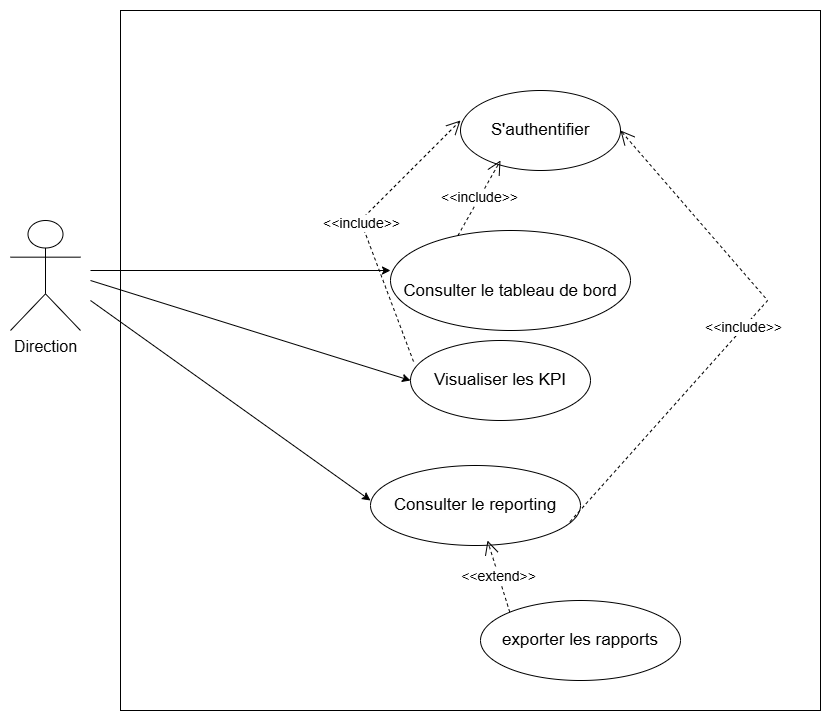

The diagram above was exported from draw.io. Its source (the exported page's mxGraphModel, read from the mxfile embedded in the PNG):
<mxGraphModel dx="983" dy="733" grid="1" gridSize="10" guides="1" tooltips="1" connect="1" arrows="1" fold="1" page="1" pageScale="1" pageWidth="827" pageHeight="1169" math="0" shadow="0">
  <root>
    <mxCell id="0" />
    <mxCell id="1" parent="0" />
    <mxCell id="eFCDlelaEjriCEn6A1-3-2" value="" style="whiteSpace=wrap;html=1;aspect=fixed;" parent="1" vertex="1">
      <mxGeometry x="180" y="90" width="700" height="700" as="geometry" />
    </mxCell>
    <mxCell id="eFCDlelaEjriCEn6A1-3-3" value="&lt;font style=&quot;font-size: 16px;&quot;&gt;Direction&lt;/font&gt;" style="shape=umlActor;verticalLabelPosition=bottom;verticalAlign=top;html=1;outlineConnect=0;" parent="1" vertex="1">
      <mxGeometry x="70" y="300" width="70" height="110" as="geometry" />
    </mxCell>
    <mxCell id="eFCDlelaEjriCEn6A1-3-4" value="&lt;span style=&quot;font-family: sans-serif; text-align: start; white-space: pre; background-color: rgb(254, 254, 254);&quot;&gt;&lt;font style=&quot;font-size: 17px;&quot;&gt;S'authentifier&lt;/font&gt;&lt;/span&gt;" style="ellipse;whiteSpace=wrap;html=1;" parent="1" vertex="1">
      <mxGeometry x="520" y="170" width="160" height="80" as="geometry" />
    </mxCell>
    <mxCell id="eFCDlelaEjriCEn6A1-3-5" value="&lt;font style=&quot;font-size: 17px;&quot;&gt;&lt;br&gt;&lt;span style=&quot;color: rgb(0, 0, 0); font-family: sans-serif; font-style: normal; font-variant-ligatures: normal; font-variant-caps: normal; font-weight: 400; letter-spacing: normal; orphans: 2; text-align: start; text-indent: 0px; text-transform: none; widows: 2; word-spacing: 0px; -webkit-text-stroke-width: 0px; white-space: pre; background-color: rgb(254, 254, 254); text-decoration-thickness: initial; text-decoration-style: initial; text-decoration-color: initial; float: none; display: inline !important;&quot;&gt;Consulter le tableau de bord&lt;/span&gt;&lt;br&gt;&lt;/font&gt;" style="ellipse;whiteSpace=wrap;html=1;" parent="1" vertex="1">
      <mxGeometry x="450" y="310" width="240" height="100" as="geometry" />
    </mxCell>
    <mxCell id="eFCDlelaEjriCEn6A1-3-6" value="&lt;span style=&quot;font-family: sans-serif; text-align: start; white-space: pre; background-color: rgb(254, 254, 254);&quot;&gt;&lt;font style=&quot;font-size: 17px;&quot;&gt;Consulter le reporting&lt;/font&gt;&lt;/span&gt;" style="ellipse;whiteSpace=wrap;html=1;" parent="1" vertex="1">
      <mxGeometry x="430" y="545" width="210" height="80" as="geometry" />
    </mxCell>
    <mxCell id="eFCDlelaEjriCEn6A1-3-7" value="&lt;span style=&quot;font-family: sans-serif; text-align: start; white-space: pre; background-color: rgb(254, 254, 254);&quot;&gt;&lt;font style=&quot;font-size: 17px;&quot;&gt;Visualiser les KPI&lt;/font&gt;&lt;/span&gt;" style="ellipse;whiteSpace=wrap;html=1;" parent="1" vertex="1">
      <mxGeometry x="470" y="420" width="180" height="80" as="geometry" />
    </mxCell>
    <mxCell id="eFCDlelaEjriCEn6A1-3-8" value="&lt;div style=&quot;text-align: start;&quot;&gt;&lt;span style=&quot;color: light-dark(rgb(0, 0, 0), rgb(255, 255, 255)); white-space: pre; background-color: rgb(254, 254, 254);&quot;&gt;&lt;font style=&quot;font-size: 17px;&quot; face=&quot;sans-serif&quot;&gt;exporter les rapports&lt;/font&gt;&lt;/span&gt;&lt;/div&gt;" style="ellipse;whiteSpace=wrap;html=1;" parent="1" vertex="1">
      <mxGeometry x="540" y="680" width="200" height="80" as="geometry" />
    </mxCell>
    <mxCell id="eFCDlelaEjriCEn6A1-3-9" value="&lt;font style=&quot;font-size: 14px;&quot;&gt;&amp;lt;&amp;lt;include&amp;gt;&amp;gt;&lt;/font&gt;" style="endArrow=open;endSize=12;dashed=1;html=1;rounded=0;exitX=0.281;exitY=0.05;exitDx=0;exitDy=0;exitPerimeter=0;" parent="1" source="eFCDlelaEjriCEn6A1-3-5" edge="1">
      <mxGeometry x="0.0089" width="160" relative="1" as="geometry">
        <mxPoint x="400" y="240" as="sourcePoint" />
        <mxPoint x="560" y="240" as="targetPoint" />
        <mxPoint as="offset" />
      </mxGeometry>
    </mxCell>
    <mxCell id="eFCDlelaEjriCEn6A1-3-11" value="&lt;font style=&quot;font-size: 14px;&quot;&gt;&amp;lt;&amp;lt;include&amp;gt;&amp;gt;&lt;/font&gt;" style="endArrow=open;endSize=12;dashed=1;html=1;rounded=0;exitX=0.028;exitY=0.392;exitDx=0;exitDy=0;exitPerimeter=0;" parent="1" edge="1">
      <mxGeometry x="0.0089" width="160" relative="1" as="geometry">
        <mxPoint x="473" y="441" as="sourcePoint" />
        <mxPoint x="520" y="200" as="targetPoint" />
        <mxPoint as="offset" />
        <Array as="points">
          <mxPoint x="420" y="300" />
        </Array>
      </mxGeometry>
    </mxCell>
    <mxCell id="eFCDlelaEjriCEn6A1-3-12" value="&lt;font style=&quot;font-size: 14px;&quot;&gt;&amp;lt;&amp;lt;extend&amp;gt;&amp;gt;&lt;/font&gt;" style="endArrow=open;endSize=12;dashed=1;html=1;rounded=0;exitX=0;exitY=0;exitDx=0;exitDy=0;" parent="1" source="eFCDlelaEjriCEn6A1-3-8" edge="1">
      <mxGeometry x="0.0089" width="160" relative="1" as="geometry">
        <mxPoint x="490" y="694" as="sourcePoint" />
        <mxPoint x="547" y="620" as="targetPoint" />
        <mxPoint as="offset" />
      </mxGeometry>
    </mxCell>
    <mxCell id="eFCDlelaEjriCEn6A1-3-13" value="" style="endArrow=classic;html=1;rounded=0;" parent="1" edge="1">
      <mxGeometry width="50" height="50" relative="1" as="geometry">
        <mxPoint x="150" y="350" as="sourcePoint" />
        <mxPoint x="450" y="350" as="targetPoint" />
      </mxGeometry>
    </mxCell>
    <mxCell id="eFCDlelaEjriCEn6A1-3-16" value="" style="endArrow=classic;html=1;rounded=0;" parent="1" edge="1">
      <mxGeometry width="50" height="50" relative="1" as="geometry">
        <mxPoint x="150" y="360" as="sourcePoint" />
        <mxPoint x="470" y="460" as="targetPoint" />
      </mxGeometry>
    </mxCell>
    <mxCell id="eFCDlelaEjriCEn6A1-3-17" value="" style="endArrow=classic;html=1;rounded=0;" parent="1" edge="1">
      <mxGeometry width="50" height="50" relative="1" as="geometry">
        <mxPoint x="150" y="380" as="sourcePoint" />
        <mxPoint x="430" y="580" as="targetPoint" />
      </mxGeometry>
    </mxCell>
    <mxCell id="q32ZXcs2rZwaG8i9qqI1-1" value="&lt;font style=&quot;font-size: 14px;&quot;&gt;&amp;lt;&amp;lt;include&amp;gt;&amp;gt;&lt;/font&gt;" style="endArrow=open;endSize=12;dashed=1;html=1;rounded=0;entryX=1;entryY=0.5;entryDx=0;entryDy=0;exitX=0.95;exitY=0.702;exitDx=0;exitDy=0;exitPerimeter=0;" parent="1" source="eFCDlelaEjriCEn6A1-3-6" target="eFCDlelaEjriCEn6A1-3-4" edge="1">
      <mxGeometry x="-0.0031" width="160" relative="1" as="geometry">
        <mxPoint x="767.14" y="200.0000000000001" as="sourcePoint" />
        <mxPoint x="720.0000000000001" y="565.48" as="targetPoint" />
        <Array as="points">
          <mxPoint x="827.14" y="380" />
        </Array>
        <mxPoint as="offset" />
      </mxGeometry>
    </mxCell>
  </root>
</mxGraphModel>